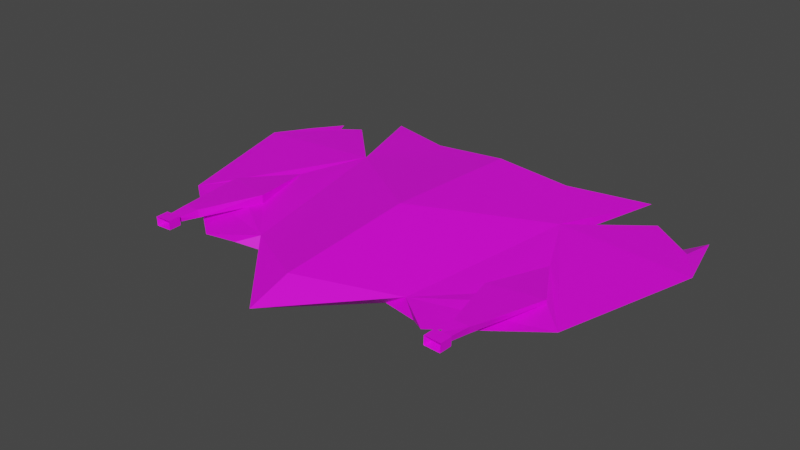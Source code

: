 # Source: Enemy_ship_lvl1_ver1.blend  (saved by Blender 3.5.10; exported with 4.5.12 LTS)
import bpy
from mathutils import Matrix  # noqa: F401  (used for matrix-valued properties, if any)

bpy.ops.wm.read_factory_settings(use_empty=True)
scene = bpy.context.scene
scene.name = 'Scene'

# ---- images (referenced by path relative to the original .blend; pixels are not part of the script)
import os
ASSET_DIR = os.environ.get("B2B_ASSET_DIR", "")  # directory of the original .blend (textures are referenced by path, not embedded)
HERE = os.path.dirname(os.path.abspath(__file__))  # packed textures are extracted next to this script under _unpacked/

def load_image(name, relpath, width, height, colorspace="sRGB"):
    """Load a texture the original file referenced (path relative to the .blend, or extracted next to this script)."""
    p = next((c for c in (os.path.join(HERE, relpath), os.path.join(ASSET_DIR, relpath)) if relpath and os.path.exists(c)), "")
    if p:
        img = bpy.data.images.load(p, check_existing=True)
        img.name = name
    else:  # same state as the original file: an image datablock whose file is absent (Cycles renders it pink)
        img = bpy.data.images.new(name, width, height)
        img.source = "FILE"
        img.filepath = "//" + (relpath or name)
    img.colorspace_settings.name = colorspace
    return img
img_spaceship_lvl1_ver1_psd_001 = load_image('Spaceship_lvl1_ver1.psd.001', 'Textures/Spaceship_lvl1_ver1.psd', 1024, 1024, 'sRGB')

# ---- materials (node trees are filled in below, after node groups)
mat_material = bpy.data.materials.new('Material')
mat_material.alpha_threshold = 0.0
mat_material.use_backface_culling = True
mat_material.use_transparent_shadow = False
mat_material.roughness = 0.5
mat_material.line_color = (0.0, 0.0, 0.0, 1.0)

# ---- material node trees
mat_material.use_nodes = True; mat_material.node_tree.nodes.clear()
_N = mat_material.node_tree.nodes; _L = mat_material.node_tree.links
n0 = _N.new('ShaderNodeOutputMaterial'); n0.name = 'Material Output'; n0.location = (300, 300)
n1 = _N.new('ShaderNodeBsdfPrincipled'); n1.name = 'Principled BSDF'; n1.location = (10, 300)
n1.distribution = 'GGX'
n1.subsurface_method = 'RANDOM_WALK_SKIN'
n1.inputs[3].default_value = 1.45
n1.inputs[27].default_value = (0.0, 0.0, 0.0, 1.0)
n1.inputs[28].default_value = 1.0
n2 = _N.new('ShaderNodeTexImage'); n2.name = 'Image Texture'; n2.location = (-280, 280)
n2.image = img_spaceship_lvl1_ver1_psd_001
_L.new(n1.outputs[0], n0.inputs[0])
_L.new(n2.outputs[0], n1.inputs[0])
n0.is_active_output = True

# ---- world
world_world = bpy.data.worlds.new('World'); scene.world = world_world
world_world.use_nodes = True; world_world.node_tree.nodes.clear()
_N = world_world.node_tree.nodes; _L = world_world.node_tree.links
n0 = _N.new('ShaderNodeOutputWorld'); n0.name = 'World Output'; n0.location = (300, 300)
n1 = _N.new('ShaderNodeBackground'); n1.name = 'Background'; n1.location = (10, 300)
n1.inputs[0].default_value = (0.05088, 0.05088, 0.05088, 1.0)
_L.new(n1.outputs[0], n0.inputs[0])
n0.is_active_output = True
world_world.color = (0.05088, 0.05088, 0.05088)
world_world.use_sun_shadow = False
world_world.sun_shadow_jitter_overblur = 0.0

# ---- meshes
me_mesh = bpy.data.meshes.new('Mesh')
me_mesh.from_pydata([(2.766e-09, 1.225, 0.07121), (0.5369, -0.379, -0.01643), (2.766e-09, -0.9725, -0.0168), (0.7434, 0.7659, 0.02491), (0.9823, 1.412, -0.01643), (1.324, -0.1615, -0.01643), (0.7883, -0.5674, -0.01643), (1.148, 1.181, -0.01643), (0.4911, 1.227, 0.02739), (0.4025, -0.379, -0.1023), (0.7434, 0.7659, -0.06764), (0.6361, 1.115, -0.07566), (1.078, 0.004559, -0.06032), (1.424, 1.298, -0.09256), (0.6605, -0.4664, -0.06525), (1.228, 0.8868, -0.0778), (2.766e-09, -0.1722, -0.1504), (1.228, 0.5557, -0.0641), (1.581, 0.7526, -0.01643), (2.766e-09, 1.09, -0.08156), (0.4024, 0.6587, -0.1117), (2.766e-09, 0.5003, -0.1333), (2.766e-09, 0.2204, 0.1312), (2.766e-09, -0.6926, 0.06901), (0.8231, -0.08525, -0.01643), (0.9366, 0.3603, -0.006803), (1.149, 0.00166, 0.005955), (0.8231, -0.08525, 0.04223), (1.149, 0.00166, 0.02901), (0.9241, -0.4961, 0.01872), (1.026, -0.4992, 0.01924), (0.9351, -0.4961, 0.06458), (1.036, -0.4992, 0.0651), (1.016, -0.6336, 0.06484), (1.007, -0.6335, 0.02999), (0.9494, -0.6316, 0.03289), (0.9494, -0.6316, 0.05941), (0.438, 1.103, -0.07852), (1.438, 0.973, -0.01643), (1.032, -0.6376, 0.07644), (1.029, -0.6376, 0.01983), (0.9261, -0.634, 0.02207), (0.9278, -0.634, 0.07812), (0.925, -0.7152, 0.07825), (1.029, -0.7187, 0.07658), (0.9234, -0.7152, 0.0222), (1.026, -0.7187, 0.01996), (0.943, -0.6735, 0.06873), (1.013, -0.6759, 0.06778), (0.9417, -0.6735, 0.03086), (1.011, -0.6759, 0.02949), (1.326, 1.093, -0.08518), (-0.5369, -0.379, -0.01643), (-0.7434, 0.7659, 0.02491), (-0.9823, 1.412, -0.01643), (-1.324, -0.1615, -0.01643), (-0.7883, -0.5674, -0.01643), (-1.148, 1.181, -0.01643), (-0.4911, 1.227, 0.02739), (-0.4025, -0.379, -0.1023), (-0.7434, 0.7659, -0.06764), (-0.6361, 1.115, -0.07566), (-1.078, 0.004559, -0.06032), (-1.424, 1.298, -0.09256), (-0.6605, -0.4664, -0.06525), (-1.228, 0.8868, -0.0778), (-1.228, 0.5557, -0.0641), (-1.581, 0.7526, -0.01643), (-0.4024, 0.6587, -0.1117), (-0.8231, -0.08525, -0.01643), (-0.9366, 0.3603, -0.006803), (-1.149, 0.00166, 0.005955), (-0.8231, -0.08525, 0.04223), (-1.149, 0.00166, 0.02901), (-0.9241, -0.4961, 0.01872), (-1.026, -0.4992, 0.01924), (-0.9351, -0.4961, 0.06458), (-1.036, -0.4992, 0.0651), (-1.016, -0.6336, 0.06484), (-1.007, -0.6335, 0.02999), (-0.9494, -0.6316, 0.03289), (-0.9494, -0.6316, 0.05941), (-0.438, 1.103, -0.07852), (-1.438, 0.973, -0.01643), (-1.032, -0.6376, 0.07644), (-1.029, -0.6376, 0.01983), (-0.9261, -0.634, 0.02207), (-0.9278, -0.634, 0.07812), (-0.925, -0.7152, 0.07825), (-1.029, -0.7187, 0.07658), (-0.9234, -0.7152, 0.0222), (-1.026, -0.7187, 0.01996), (-0.943, -0.6735, 0.06873), (-1.013, -0.6759, 0.06778), (-0.9417, -0.6735, 0.03086), (-1.011, -0.6759, 0.02949), (-1.326, 1.093, -0.08518)], [], [(4, 10, 11), (1, 14, 6), (2, 9, 1), (12, 5, 14), (9, 2, 16), (9, 12, 14), (10, 12, 9), (12, 10, 17), (10, 15, 17), (10, 7, 15), (17, 15, 51, 13), (12, 18, 5), (20, 21, 19), (7, 3, 18, 38), (18, 3, 5), (1, 5, 26, 24), (1, 6, 5), (0, 3, 8), (2, 1, 23), (23, 1, 22), (0, 22, 3), (1, 3, 22), (4, 3, 10), (10, 3, 7), (18, 17, 13), (6, 14, 5), (12, 17, 18), (1, 9, 14), (37, 8, 11), (21, 9, 16), (21, 20, 9), (9, 20, 10), (3, 1, 24, 25), (5, 3, 25, 26), (24, 27, 25), (25, 28, 26), (27, 28, 25), (29, 27, 24), (27, 32, 28), (24, 30, 29), (32, 26, 28), (29, 31, 27), (27, 31, 32), (32, 30, 26), (24, 26, 30), (34, 41, 35), (32, 36, 33), (29, 36, 31), (30, 35, 29), (32, 34, 30), (30, 34, 35), (32, 33, 34), (32, 31, 36), (29, 35, 36), (37, 19, 0), (20, 19, 37), (37, 10, 20), (37, 0, 8), (10, 37, 11), (18, 13, 38), (11, 8, 4), (3, 4, 8), (40, 45, 41), (33, 42, 39), (33, 40, 34), (36, 41, 42), (46, 49, 45), (42, 44, 39), (40, 44, 46), (42, 45, 43), (47, 50, 48), (43, 48, 44), (46, 48, 50), (43, 49, 47), (34, 40, 41), (33, 39, 40), (40, 46, 45), (40, 39, 44), (42, 43, 44), (42, 41, 45), (47, 49, 50), (46, 44, 48), (43, 47, 48), (43, 45, 49), (46, 50, 49), (36, 35, 41), (33, 36, 42), (15, 7, 51), (7, 38, 51), (38, 13, 51), (54, 61, 60), (52, 56, 64), (2, 52, 59), (62, 64, 55), (59, 16, 2), (59, 64, 62), (60, 59, 62), (62, 66, 60), (60, 66, 65), (60, 65, 57), (66, 63, 96, 65), (62, 55, 67), (68, 19, 21), (57, 83, 67, 53), (67, 55, 53), (52, 69, 71, 55), (52, 55, 56), (0, 58, 53), (2, 23, 52), (23, 22, 52), (0, 53, 22), (52, 22, 53), (54, 60, 53), (60, 57, 53), (67, 63, 66), (56, 55, 64), (62, 67, 66), (52, 64, 59), (82, 61, 58), (21, 16, 59), (21, 59, 68), (59, 60, 68), (53, 70, 69, 52), (55, 71, 70, 53), (69, 70, 72), (70, 71, 73), (72, 70, 73), (74, 69, 72), (72, 73, 77), (69, 74, 75), (77, 73, 71), (74, 72, 76), (72, 77, 76), (77, 71, 75), (69, 75, 71), (79, 80, 86), (77, 78, 81), (74, 76, 81), (75, 74, 80), (77, 75, 79), (75, 80, 79), (77, 79, 78), (77, 81, 76), (74, 81, 80), (82, 0, 19), (68, 82, 19), (82, 68, 60), (82, 58, 0), (60, 61, 82), (67, 83, 63), (61, 54, 58), (53, 58, 54), (85, 86, 90), (78, 84, 87), (78, 79, 85), (81, 87, 86), (91, 90, 94), (87, 84, 89), (85, 91, 89), (87, 88, 90), (92, 93, 95), (88, 89, 93), (91, 95, 93), (88, 92, 94), (79, 86, 85), (78, 85, 84), (85, 90, 91), (85, 89, 84), (87, 89, 88), (87, 90, 86), (92, 95, 94), (91, 93, 89), (88, 93, 92), (88, 94, 90), (91, 94, 95), (81, 86, 80), (78, 87, 81), (65, 96, 57), (57, 96, 83), (83, 96, 63)])
_uv = me_mesh.uv_layers.new(name='UVMap')
_uv.uv.foreach_set('vector', [0.4931, 0.5297, 0.3615, 0.4809, 0.4328, 0.459, 0.5769, 0.6951, 0.5903, 0.7186, 0.5842, 0.7458, 0.006859, 0.3293, 0.128, 0.4114, 0.1279, 0.4388, 0.2062, 0.5491, 0.1723, 0.5994, 0.1101, 0.464, 0.128, 0.4114, 0.006859, 0.3293, 0.1702, 0.3293, 0.128, 0.4114, 0.2062, 0.5491, 0.1101, 0.464, 0.3615, 0.4809, 0.2062, 0.5491, 0.128, 0.4114, 0.2062, 0.5491, 0.3615, 0.4809, 0.3186, 0.5797, 0.3615, 0.4809, 0.3861, 0.5797, 0.3186, 0.5797, 0.3615, 0.4809, 0.4461, 0.5634, 0.3861, 0.5797, 0.3186, 0.5797, 0.3861, 0.5797, 0.4281, 0.5998, 0.4701, 0.6198, 0.2062, 0.5491, 0.3587, 0.6517, 0.1723, 0.5994, 0.3396, 0.4114, 0.3074, 0.3293, 0.3974, 0.3293, 0.9461, 0.09524, 0.8615, 0.1777, 0.8587, 0.006859, 0.9037, 0.03592, 0.8587, 0.006859, 0.8615, 0.1777, 0.6723, 0.05918, 0.6279, 0.2198, 0.6723, 0.05918, 0.7056, 0.09501, 0.6878, 0.1614, 0.6279, 0.2198, 0.5895, 0.1685, 0.6723, 0.05918, 0.9648, 0.3293, 0.8615, 0.1777, 0.9555, 0.2291, 0.5069, 0.3293, 0.6279, 0.2198, 0.5641, 0.3293, 0.5641, 0.3293, 0.6279, 0.2198, 0.7504, 0.3293, 0.9648, 0.3293, 0.7504, 0.3293, 0.8615, 0.1777, 0.6279, 0.2198, 0.8615, 0.1777, 0.7504, 0.3293, 0.4165, 0.6655, 0.4246, 0.8037, 0.4057, 0.8037, 0.536, 0.7479, 0.5171, 0.7479, 0.5233, 0.6655, 0.3587, 0.6517, 0.3186, 0.5797, 0.4701, 0.6198, 0.08949, 0.4901, 0.1101, 0.464, 0.1723, 0.5994, 0.2062, 0.5491, 0.3186, 0.5797, 0.3587, 0.6517, 0.5769, 0.6951, 0.5903, 0.6655, 0.5903, 0.7186, 0.4302, 0.4186, 0.4554, 0.4295, 0.4328, 0.459, 0.3074, 0.3293, 0.128, 0.4114, 0.1702, 0.3293, 0.3074, 0.3293, 0.3396, 0.4114, 0.128, 0.4114, 0.128, 0.4114, 0.3396, 0.4114, 0.3615, 0.4809, 0.8615, 0.1777, 0.6279, 0.2198, 0.6878, 0.1614, 0.7787, 0.1383, 0.6723, 0.05918, 0.8615, 0.1777, 0.7787, 0.1383, 0.7056, 0.09501, 0.3338, 0.7504, 0.3219, 0.7514, 0.3253, 0.6655, 0.4708, 0.8626, 0.4651, 0.798, 0.4697, 0.7982, 0.006859, 0.7693, 0.06825, 0.8001, 0.01101, 0.8629, 0.3338, 0.8368, 0.3219, 0.7514, 0.3338, 0.7504, 0.006859, 0.7693, 0.06667, 0.6955, 0.06825, 0.8001, 0.2258, 0.7829, 0.2045, 0.6913, 0.2246, 0.6966, 0.4614, 0.6932, 0.4697, 0.7982, 0.4651, 0.798, 0.3338, 0.8368, 0.3246, 0.838, 0.3219, 0.7514, 0.006859, 0.7693, 0.04632, 0.6919, 0.06667, 0.6955, 0.4614, 0.6932, 0.4708, 0.6932, 0.4697, 0.7982, 0.2258, 0.7829, 0.1571, 0.7852, 0.2045, 0.6913, 0.7039, 0.7051, 0.7059, 0.7216, 0.7036, 0.7169, 0.06667, 0.6955, 0.05482, 0.6655, 0.06825, 0.6678, 0.3338, 0.8368, 0.3279, 0.8655, 0.3246, 0.838, 0.2045, 0.6913, 0.2258, 0.6685, 0.2246, 0.6966, 0.4614, 0.6932, 0.4696, 0.6655, 0.4708, 0.6932, 0.2045, 0.6913, 0.2144, 0.6655, 0.2258, 0.6685, 0.4614, 0.6932, 0.4624, 0.6655, 0.4696, 0.6655, 0.06667, 0.6955, 0.04632, 0.6919, 0.05482, 0.6655, 0.3338, 0.8368, 0.3333, 0.8651, 0.3279, 0.8655, 0.4302, 0.4186, 0.3974, 0.3293, 0.4646, 0.3293, 0.3396, 0.4114, 0.3974, 0.3293, 0.4302, 0.4186, 0.4302, 0.4186, 0.3615, 0.4809, 0.3396, 0.4114, 0.4302, 0.4186, 0.4646, 0.3293, 0.4554, 0.4295, 0.3615, 0.4809, 0.4302, 0.4186, 0.4328, 0.459, 0.8587, 0.006859, 0.9699, 0.03876, 0.9037, 0.03592, 0.4328, 0.459, 0.4554, 0.4295, 0.4931, 0.5297, 0.8615, 0.1777, 0.9931, 0.1289, 0.9555, 0.2291, 0.6591, 0.7003, 0.6756, 0.7213, 0.6591, 0.7213, 0.6968, 0.7034, 0.6945, 0.7215, 0.6944, 0.7003, 0.6968, 0.7034, 0.7059, 0.7007, 0.7039, 0.7051, 0.6982, 0.717, 0.7059, 0.7216, 0.6945, 0.7215, 0.6677, 0.7559, 0.6591, 0.7384, 0.6677, 0.735, 0.6591, 0.6655, 0.6756, 0.6866, 0.6591, 0.6866, 0.7059, 0.7517, 0.6944, 0.7354, 0.7059, 0.7353, 0.6293, 0.7386, 0.6407, 0.7547, 0.6293, 0.7548, 0.5713, 0.7597, 0.5791, 0.7737, 0.5712, 0.774, 0.7535, 0.7562, 0.7449, 0.7384, 0.7535, 0.735, 0.4937, 0.7616, 0.4845, 0.7713, 0.4845, 0.7635, 0.7763, 0.7001, 0.7673, 0.7097, 0.7673, 0.702, 0.7039, 0.7051, 0.7059, 0.7007, 0.7059, 0.7216, 0.6968, 0.7034, 0.6944, 0.7003, 0.7059, 0.7007, 0.6591, 0.7003, 0.6756, 0.7003, 0.6756, 0.7213, 0.7059, 0.7517, 0.6944, 0.7518, 0.6944, 0.7354, 0.6591, 0.6655, 0.6756, 0.6655, 0.6756, 0.6866, 0.6293, 0.7386, 0.6407, 0.7385, 0.6407, 0.7547, 0.5713, 0.7597, 0.5791, 0.7595, 0.5791, 0.7737, 0.4937, 0.7616, 0.4937, 0.7731, 0.4845, 0.7713, 0.7535, 0.7562, 0.7449, 0.7528, 0.7449, 0.7384, 0.7763, 0.7001, 0.7763, 0.7115, 0.7673, 0.7097, 0.6677, 0.7559, 0.6591, 0.7526, 0.6591, 0.7384, 0.6982, 0.717, 0.7036, 0.7169, 0.7059, 0.7216, 0.6968, 0.7034, 0.6982, 0.717, 0.6945, 0.7215, 0.3861, 0.5797, 0.4461, 0.5634, 0.4281, 0.5998, 0.6178, 0.6655, 0.6178, 0.7248, 0.604, 0.7021, 0.9037, 0.03592, 0.9699, 0.03876, 0.9279, 0.05883, 0.4931, 0.1289, 0.4328, 0.1996, 0.3615, 0.1777, 0.5497, 0.7162, 0.557, 0.6655, 0.5632, 0.6927, 0.006859, 0.3293, 0.1279, 0.2198, 0.128, 0.2472, 0.2062, 0.1095, 0.1101, 0.1946, 0.1723, 0.05918, 0.128, 0.2472, 0.1702, 0.3293, 0.006859, 0.3293, 0.128, 0.2472, 0.1101, 0.1946, 0.2062, 0.1095, 0.3615, 0.1777, 0.128, 0.2472, 0.2062, 0.1095, 0.2062, 0.1095, 0.3186, 0.07885, 0.3615, 0.1777, 0.3615, 0.1777, 0.3186, 0.07885, 0.3861, 0.0789, 0.3615, 0.1777, 0.3861, 0.0789, 0.4461, 0.09524, 0.3186, 0.07885, 0.4701, 0.03876, 0.4281, 0.05883, 0.3861, 0.0789, 0.2062, 0.1095, 0.1723, 0.05918, 0.3587, 0.006859, 0.3396, 0.2472, 0.3974, 0.3293, 0.3074, 0.3293, 0.9461, 0.5634, 0.9037, 0.6227, 0.8587, 0.6517, 0.8615, 0.4809, 0.8587, 0.6517, 0.6723, 0.5994, 0.8615, 0.4809, 0.6279, 0.4388, 0.6878, 0.4972, 0.7056, 0.5636, 0.6723, 0.5994, 0.6279, 0.4388, 0.6723, 0.5994, 0.5895, 0.4901, 0.9648, 0.3293, 0.9555, 0.4295, 0.8615, 0.4809, 0.5069, 0.3293, 0.5641, 0.3293, 0.6279, 0.4388, 0.5641, 0.3293, 0.7504, 0.3293, 0.6279, 0.4388, 0.9648, 0.3293, 0.8615, 0.4809, 0.7504, 0.3293, 0.6279, 0.4388, 0.7504, 0.3293, 0.8615, 0.4809, 0.392, 0.6655, 0.392, 0.8041, 0.3732, 0.8027, 0.4845, 0.7479, 0.4972, 0.6655, 0.5034, 0.7479, 0.3587, 0.006859, 0.4701, 0.03876, 0.3186, 0.07885, 0.08949, 0.1685, 0.1723, 0.05918, 0.1101, 0.1946, 0.2062, 0.1095, 0.3587, 0.006859, 0.3186, 0.07885, 0.5497, 0.7162, 0.5632, 0.6927, 0.5632, 0.7458, 0.4302, 0.24, 0.4328, 0.1996, 0.4554, 0.2291, 0.3074, 0.3293, 0.1702, 0.3293, 0.128, 0.2472, 0.3074, 0.3293, 0.128, 0.2472, 0.3396, 0.2472, 0.128, 0.2472, 0.3615, 0.1777, 0.3396, 0.2472, 0.8615, 0.4809, 0.7787, 0.5203, 0.6878, 0.4972, 0.6279, 0.4388, 0.6723, 0.5994, 0.7056, 0.5636, 0.7787, 0.5203, 0.8615, 0.4809, 0.3595, 0.7806, 0.351, 0.8655, 0.3475, 0.7796, 0.4477, 0.6655, 0.4466, 0.7299, 0.4419, 0.7301, 0.08197, 0.7591, 0.08612, 0.6655, 0.1434, 0.7282, 0.3595, 0.6942, 0.3595, 0.7806, 0.3475, 0.7796, 0.08197, 0.7591, 0.1434, 0.7282, 0.1418, 0.8328, 0.3082, 0.6678, 0.307, 0.7541, 0.2869, 0.7594, 0.4383, 0.8349, 0.4419, 0.7301, 0.4466, 0.7299, 0.3595, 0.6942, 0.3475, 0.7796, 0.3502, 0.693, 0.08197, 0.7591, 0.1418, 0.8328, 0.1214, 0.8364, 0.4383, 0.8349, 0.4466, 0.7299, 0.4477, 0.8349, 0.3082, 0.6678, 0.2869, 0.7594, 0.2395, 0.6655, 0.7292, 0.7166, 0.7289, 0.7048, 0.7312, 0.7001, 0.1418, 0.8328, 0.1434, 0.8605, 0.1299, 0.8629, 0.3595, 0.6942, 0.3502, 0.693, 0.3535, 0.6655, 0.2869, 0.7594, 0.307, 0.7541, 0.3082, 0.7822, 0.4383, 0.8349, 0.4477, 0.8349, 0.4465, 0.8626, 0.2869, 0.7594, 0.3082, 0.7822, 0.2968, 0.7852, 0.4383, 0.8349, 0.4465, 0.8626, 0.4393, 0.8626, 0.1418, 0.8328, 0.1299, 0.8629, 0.1214, 0.8364, 0.3595, 0.6942, 0.3535, 0.6655, 0.3589, 0.6659, 0.4302, 0.24, 0.4646, 0.3293, 0.3974, 0.3293, 0.3396, 0.2472, 0.4302, 0.24, 0.3974, 0.3293, 0.4302, 0.24, 0.3396, 0.2472, 0.3615, 0.1777, 0.4302, 0.24, 0.4554, 0.2291, 0.4646, 0.3293, 0.3615, 0.1777, 0.4328, 0.1996, 0.4302, 0.24, 0.8587, 0.6517, 0.9037, 0.6227, 0.9699, 0.6198, 0.4328, 0.1996, 0.4931, 0.1289, 0.4554, 0.2291, 0.8615, 0.4809, 0.9555, 0.4295, 0.9931, 0.5297, 0.7362, 0.6655, 0.7362, 0.6864, 0.7196, 0.6864, 0.7221, 0.7183, 0.7196, 0.7214, 0.7198, 0.7002, 0.7221, 0.7183, 0.7292, 0.7166, 0.7312, 0.721, 0.7235, 0.7047, 0.7198, 0.7002, 0.7312, 0.7001, 0.7283, 0.7351, 0.7283, 0.756, 0.7196, 0.7526, 0.6894, 0.6866, 0.6894, 0.6655, 0.7059, 0.6655, 0.6156, 0.7386, 0.6156, 0.755, 0.604, 0.7549, 0.7499, 0.6816, 0.7499, 0.6655, 0.7614, 0.6656, 0.5498, 0.7739, 0.5497, 0.7595, 0.5575, 0.7599, 0.7535, 0.7001, 0.7535, 0.7213, 0.7449, 0.7178, 0.5165, 0.7731, 0.5074, 0.7713, 0.5074, 0.7635, 0.7763, 0.7367, 0.7673, 0.7348, 0.7673, 0.7271, 0.7292, 0.7166, 0.7312, 0.7001, 0.7312, 0.721, 0.7221, 0.7183, 0.7312, 0.721, 0.7196, 0.7214, 0.7362, 0.6655, 0.7196, 0.6864, 0.7196, 0.6655, 0.6156, 0.7386, 0.604, 0.7549, 0.604, 0.7385, 0.6894, 0.6866, 0.7059, 0.6655, 0.7059, 0.6866, 0.7499, 0.6816, 0.7614, 0.6656, 0.7614, 0.6818, 0.5498, 0.7739, 0.5575, 0.7599, 0.5575, 0.774, 0.5165, 0.7731, 0.5074, 0.7635, 0.5165, 0.7616, 0.7535, 0.7001, 0.7449, 0.7178, 0.7449, 0.7035, 0.7763, 0.7367, 0.7673, 0.7271, 0.7763, 0.7253, 0.7283, 0.7351, 0.7196, 0.7526, 0.7196, 0.7384, 0.7235, 0.7047, 0.7312, 0.7001, 0.7289, 0.7048, 0.7221, 0.7183, 0.7198, 0.7002, 0.7235, 0.7047, 0.3861, 0.0789, 0.4281, 0.05883, 0.4461, 0.09524, 0.6454, 0.7248, 0.6316, 0.6881, 0.6454, 0.6655, 0.9037, 0.6227, 0.9279, 0.5998, 0.9699, 0.6198])
_ca = me_mesh.color_attributes.new('Attribute', 'BYTE_COLOR', 'CORNER')
_ca.data.foreach_set('color', [1.0, 1.0, 1.0, 1.0, 1.0, 1.0, 1.0, 1.0, 1.0, 1.0, 1.0, 1.0, 1.0, 1.0, 1.0, 1.0, 1.0, 1.0, 1.0, 1.0, 1.0, 1.0, 1.0, 1.0, 1.0, 1.0, 1.0, 1.0, 1.0, 1.0, 1.0, 1.0, 1.0, 1.0, 1.0, 1.0, 1.0, 1.0, 1.0, 1.0, 1.0, 1.0, 1.0, 1.0, 1.0, 1.0, 1.0, 1.0, 1.0, 1.0, 1.0, 1.0, 1.0, 1.0, 1.0, 1.0, 1.0, 1.0, 1.0, 1.0, 1.0, 1.0, 1.0, 1.0, 1.0, 1.0, 1.0, 1.0, 1.0, 1.0, 1.0, 1.0, 1.0, 1.0, 1.0, 1.0, 1.0, 1.0, 1.0, 1.0, 1.0, 1.0, 1.0, 1.0, 1.0, 1.0, 1.0, 1.0, 1.0, 1.0, 1.0, 1.0, 1.0, 1.0, 1.0, 1.0, 1.0, 1.0, 1.0, 1.0, 1.0, 1.0, 1.0, 1.0, 1.0, 1.0, 1.0, 1.0, 1.0, 1.0, 1.0, 1.0, 1.0, 1.0, 1.0, 1.0, 1.0, 1.0, 1.0, 1.0, 1.0, 1.0, 1.0, 1.0, 1.0, 1.0, 1.0, 1.0, 1.0, 1.0, 1.0, 1.0, 1.0, 1.0, 1.0, 1.0, 1.0, 1.0, 1.0, 1.0, 1.0, 1.0, 1.0, 1.0, 1.0, 1.0, 1.0, 1.0, 1.0, 1.0, 1.0, 1.0, 1.0, 1.0, 1.0, 1.0, 1.0, 1.0, 1.0, 1.0, 1.0, 1.0, 1.0, 1.0, 1.0, 1.0, 1.0, 1.0, 1.0, 1.0, 1.0, 1.0, 1.0, 1.0, 1.0, 1.0, 1.0, 1.0, 1.0, 1.0, 1.0, 1.0, 1.0, 1.0, 1.0, 1.0, 1.0, 1.0, 1.0, 1.0, 1.0, 1.0, 1.0, 1.0, 1.0, 1.0, 1.0, 1.0, 1.0, 1.0, 1.0, 1.0, 1.0, 1.0, 1.0, 1.0, 1.0, 1.0, 1.0, 1.0, 1.0, 1.0, 1.0, 1.0, 1.0, 1.0, 1.0, 1.0, 1.0, 1.0, 1.0, 1.0, 1.0, 1.0, 1.0, 1.0, 1.0, 1.0, 1.0, 1.0, 1.0, 1.0, 1.0, 1.0, 1.0, 1.0, 1.0, 1.0, 1.0, 1.0, 1.0, 1.0, 1.0, 1.0, 1.0, 1.0, 1.0, 1.0, 1.0, 1.0, 1.0, 1.0, 1.0, 1.0, 1.0, 1.0, 1.0, 1.0, 1.0, 1.0, 1.0, 1.0, 1.0, 1.0, 1.0, 1.0, 1.0, 1.0, 1.0, 1.0, 1.0, 1.0, 1.0, 1.0, 1.0, 1.0, 1.0, 1.0, 1.0, 1.0, 1.0, 1.0, 1.0, 1.0, 1.0, 1.0, 1.0, 1.0, 1.0, 1.0, 1.0, 1.0, 1.0, 1.0, 1.0, 1.0, 1.0, 1.0, 1.0, 1.0, 1.0, 1.0, 1.0, 1.0, 1.0, 1.0, 1.0, 1.0, 1.0, 1.0, 1.0, 1.0, 1.0, 1.0, 1.0, 1.0, 1.0, 1.0, 1.0, 1.0, 1.0, 1.0, 1.0, 1.0, 1.0, 1.0, 1.0, 1.0, 1.0, 1.0, 1.0, 1.0, 1.0, 1.0, 1.0, 1.0, 1.0, 1.0, 1.0, 1.0, 1.0, 1.0, 1.0, 1.0, 1.0, 1.0, 1.0, 1.0, 1.0, 1.0, 1.0, 1.0, 1.0, 1.0, 1.0, 1.0, 1.0, 1.0, 1.0, 1.0, 1.0, 1.0, 1.0, 1.0, 1.0, 1.0, 1.0, 1.0, 1.0, 1.0, 1.0, 1.0, 1.0, 1.0, 1.0, 1.0, 1.0, 1.0, 1.0, 1.0, 1.0, 1.0, 1.0, 1.0, 1.0, 1.0, 1.0, 1.0, 1.0, 1.0, 1.0, 1.0, 1.0, 1.0, 1.0, 1.0, 1.0, 1.0, 1.0, 1.0, 1.0, 1.0, 1.0, 1.0, 1.0, 1.0, 1.0, 1.0, 1.0, 1.0, 1.0, 1.0, 1.0, 1.0, 1.0, 1.0, 1.0, 1.0, 1.0, 1.0, 1.0, 1.0, 1.0, 1.0, 1.0, 1.0, 1.0, 1.0, 1.0, 1.0, 1.0, 1.0, 1.0, 1.0, 1.0, 1.0, 1.0, 1.0, 1.0, 1.0, 1.0, 1.0, 1.0, 1.0, 1.0, 1.0, 1.0, 1.0, 1.0, 1.0, 1.0, 1.0, 1.0, 1.0, 1.0, 1.0, 1.0, 1.0, 1.0, 1.0, 1.0, 1.0, 1.0, 1.0, 1.0, 1.0, 1.0, 1.0, 1.0, 1.0, 1.0, 1.0, 1.0, 1.0, 1.0, 1.0, 1.0, 1.0, 1.0, 1.0, 1.0, 1.0, 1.0, 1.0, 1.0, 1.0, 1.0, 1.0, 1.0, 1.0, 1.0, 1.0, 1.0, 1.0, 1.0, 1.0, 1.0, 1.0, 1.0, 1.0, 1.0, 1.0, 1.0, 1.0, 1.0, 1.0, 1.0, 1.0, 1.0, 1.0, 1.0, 1.0, 1.0, 1.0, 1.0, 1.0, 1.0, 1.0, 1.0, 1.0, 1.0, 1.0, 1.0, 1.0, 1.0, 1.0, 1.0, 1.0, 1.0, 1.0, 1.0, 1.0, 1.0, 1.0, 1.0, 1.0, 1.0, 1.0, 1.0, 1.0, 1.0, 1.0, 1.0, 1.0, 1.0, 1.0, 1.0, 1.0, 1.0, 1.0, 1.0, 1.0, 1.0, 1.0, 1.0, 1.0, 1.0, 1.0, 1.0, 1.0, 1.0, 1.0, 1.0, 1.0, 1.0, 1.0, 1.0, 1.0, 1.0, 1.0, 1.0, 1.0, 1.0, 1.0, 1.0, 1.0, 1.0, 1.0, 1.0, 1.0, 1.0, 1.0, 1.0, 1.0, 1.0, 1.0, 1.0, 1.0, 1.0, 1.0, 1.0, 1.0, 1.0, 1.0, 1.0, 1.0, 1.0, 1.0, 1.0, 1.0, 1.0, 1.0, 1.0, 1.0, 1.0, 1.0, 1.0, 1.0, 1.0, 1.0, 1.0, 1.0, 1.0, 1.0, 1.0, 1.0, 1.0, 1.0, 1.0, 1.0, 1.0, 1.0, 1.0, 1.0, 1.0, 1.0, 1.0, 1.0, 1.0, 1.0, 1.0, 1.0, 1.0, 1.0, 1.0, 1.0, 1.0, 1.0, 1.0, 1.0, 1.0, 1.0, 1.0, 1.0, 1.0, 1.0, 1.0, 1.0, 1.0, 1.0, 1.0, 1.0, 1.0, 1.0, 1.0, 1.0, 1.0, 1.0, 1.0, 1.0, 1.0, 1.0, 1.0, 1.0, 1.0, 1.0, 1.0, 1.0, 1.0, 1.0, 1.0, 1.0, 1.0, 1.0, 1.0, 1.0, 1.0, 1.0, 1.0, 1.0, 1.0, 1.0, 1.0, 1.0, 1.0, 1.0, 1.0, 1.0, 1.0, 1.0, 1.0, 1.0, 1.0, 1.0, 1.0, 1.0, 1.0, 1.0, 1.0, 1.0, 1.0, 1.0, 1.0, 1.0, 1.0, 1.0, 1.0, 1.0, 1.0, 1.0, 1.0, 1.0, 1.0, 1.0, 1.0, 1.0, 1.0, 1.0, 1.0, 1.0, 1.0, 1.0, 1.0, 1.0, 1.0, 1.0, 1.0, 1.0, 1.0, 1.0, 1.0, 1.0, 1.0, 1.0, 1.0, 1.0, 1.0, 1.0, 1.0, 1.0, 1.0, 1.0, 1.0, 1.0, 1.0, 1.0, 1.0, 1.0, 1.0, 1.0, 1.0, 1.0, 1.0, 1.0, 1.0, 1.0, 1.0, 1.0, 1.0, 1.0, 1.0, 1.0, 1.0, 1.0, 1.0, 1.0, 1.0, 1.0, 1.0, 1.0, 1.0, 1.0, 1.0, 1.0, 1.0, 1.0, 1.0, 1.0, 1.0, 1.0, 1.0, 1.0, 1.0, 1.0, 1.0, 1.0, 1.0, 1.0, 1.0, 1.0, 1.0, 1.0, 1.0, 1.0, 1.0, 1.0, 1.0, 1.0, 1.0, 1.0, 1.0, 1.0, 1.0, 1.0, 1.0, 1.0, 1.0, 1.0, 1.0, 1.0, 1.0, 1.0, 1.0, 1.0, 1.0, 1.0, 1.0, 1.0, 1.0, 1.0, 1.0, 1.0, 1.0, 1.0, 1.0, 1.0, 1.0, 1.0, 1.0, 1.0, 1.0, 1.0, 1.0, 1.0, 1.0, 1.0, 1.0, 1.0, 1.0, 1.0, 1.0, 1.0, 1.0, 1.0, 1.0, 1.0, 1.0, 1.0, 1.0, 1.0, 1.0, 1.0, 1.0, 1.0, 1.0, 1.0, 1.0, 1.0, 1.0, 1.0, 1.0, 1.0, 1.0, 1.0, 1.0, 1.0, 1.0, 1.0, 1.0, 1.0, 1.0, 1.0, 1.0, 1.0, 1.0, 1.0, 1.0, 1.0, 1.0, 1.0, 1.0, 1.0, 1.0, 1.0, 1.0, 1.0, 1.0, 1.0, 1.0, 1.0, 1.0, 1.0, 1.0, 1.0, 1.0, 1.0, 1.0, 1.0, 1.0, 1.0, 1.0, 1.0, 1.0, 1.0, 1.0, 1.0, 1.0, 1.0, 1.0, 1.0, 1.0, 1.0, 1.0, 1.0, 1.0, 1.0, 1.0, 1.0, 1.0, 1.0, 1.0, 1.0, 1.0, 1.0, 1.0, 1.0, 1.0, 1.0, 1.0, 1.0, 1.0, 1.0, 1.0, 1.0, 1.0, 1.0, 1.0, 1.0, 1.0, 1.0, 1.0, 1.0, 1.0, 1.0, 1.0, 1.0, 1.0, 1.0, 1.0, 1.0, 1.0, 1.0, 1.0, 1.0, 1.0, 1.0, 1.0, 1.0, 1.0, 1.0, 1.0, 1.0, 1.0, 1.0, 1.0, 1.0, 1.0, 1.0, 1.0, 1.0, 1.0, 1.0, 1.0, 1.0, 1.0, 1.0, 1.0, 1.0, 1.0, 1.0, 1.0, 1.0, 1.0, 1.0, 1.0, 1.0, 1.0, 1.0, 1.0, 1.0, 1.0, 1.0, 1.0, 1.0, 1.0, 1.0, 1.0, 1.0, 1.0, 1.0, 1.0, 1.0, 1.0, 1.0, 1.0, 1.0, 1.0, 1.0, 1.0, 1.0, 1.0, 1.0, 1.0, 1.0, 1.0, 1.0, 1.0, 1.0, 1.0, 1.0, 1.0, 1.0, 1.0, 1.0, 1.0, 1.0, 1.0, 1.0, 1.0, 1.0, 1.0, 1.0, 1.0, 1.0, 1.0, 1.0, 1.0, 1.0, 1.0, 1.0, 1.0, 1.0, 1.0, 1.0, 1.0, 1.0, 1.0, 1.0, 1.0, 1.0, 1.0, 1.0, 1.0, 1.0, 1.0, 1.0, 1.0, 1.0, 1.0, 1.0, 1.0, 1.0, 1.0, 1.0, 1.0, 1.0, 1.0, 1.0, 1.0, 1.0, 1.0, 1.0, 1.0, 1.0, 1.0, 1.0, 1.0, 1.0, 1.0, 1.0, 1.0, 1.0, 1.0, 1.0, 1.0, 1.0, 1.0, 1.0, 1.0, 1.0, 1.0, 1.0, 1.0, 1.0, 1.0, 1.0, 1.0, 1.0, 1.0, 1.0, 1.0, 1.0, 1.0, 1.0, 1.0, 1.0, 1.0, 1.0, 1.0, 1.0, 1.0, 1.0, 1.0, 1.0, 1.0, 1.0, 1.0, 1.0, 1.0, 1.0, 1.0, 1.0, 1.0, 1.0, 1.0, 1.0, 1.0, 1.0, 1.0, 1.0, 1.0, 1.0, 1.0, 1.0, 1.0, 1.0, 1.0, 1.0, 1.0, 1.0, 1.0, 1.0, 1.0, 1.0, 1.0, 1.0, 1.0, 1.0, 1.0, 1.0, 1.0, 1.0, 1.0, 1.0, 1.0, 1.0, 1.0, 1.0, 1.0, 1.0, 1.0, 1.0, 1.0, 1.0, 1.0, 1.0, 1.0, 1.0, 1.0, 1.0, 1.0, 1.0, 1.0, 1.0, 1.0, 1.0, 1.0, 1.0, 1.0, 1.0, 1.0, 1.0, 1.0, 1.0, 1.0, 1.0, 1.0, 1.0, 1.0, 1.0, 1.0, 1.0, 1.0, 1.0, 1.0, 1.0, 1.0, 1.0, 1.0, 1.0, 1.0, 1.0, 1.0, 1.0, 1.0, 1.0, 1.0, 1.0, 1.0, 1.0, 1.0, 1.0, 1.0, 1.0, 1.0, 1.0, 1.0, 1.0, 1.0, 1.0, 1.0, 1.0, 1.0, 1.0, 1.0, 1.0, 1.0, 1.0, 1.0, 1.0, 1.0, 1.0, 1.0, 1.0, 1.0, 1.0, 1.0, 1.0, 1.0, 1.0, 1.0, 1.0, 1.0, 1.0, 1.0, 1.0, 1.0, 1.0, 1.0, 1.0, 1.0, 1.0, 1.0, 1.0, 1.0, 1.0, 1.0, 1.0, 1.0, 1.0, 1.0, 1.0, 1.0, 1.0, 1.0, 1.0, 1.0, 1.0, 1.0, 1.0, 1.0, 1.0, 1.0, 1.0, 1.0, 1.0, 1.0, 1.0, 1.0, 1.0, 1.0, 1.0, 1.0, 1.0, 1.0, 1.0, 1.0, 1.0, 1.0, 1.0, 1.0, 1.0, 1.0, 1.0, 1.0, 1.0, 1.0, 1.0, 1.0, 1.0, 1.0, 1.0, 1.0, 1.0, 1.0, 1.0, 1.0, 1.0, 1.0, 1.0, 1.0, 1.0, 1.0, 1.0, 1.0, 1.0, 1.0, 1.0, 1.0, 1.0, 1.0, 1.0, 1.0, 1.0, 1.0, 1.0, 1.0, 1.0, 1.0, 1.0, 1.0, 1.0, 1.0, 1.0, 1.0, 1.0, 1.0, 1.0, 1.0, 1.0, 1.0, 1.0, 1.0, 1.0, 1.0, 1.0, 1.0, 1.0, 1.0, 1.0, 1.0, 1.0, 1.0, 1.0, 1.0, 1.0, 1.0, 1.0, 1.0, 1.0, 1.0, 1.0, 1.0, 1.0, 1.0, 1.0, 1.0, 1.0, 1.0, 1.0, 1.0, 1.0, 1.0, 1.0, 1.0, 1.0, 1.0, 1.0, 1.0, 1.0, 1.0, 1.0, 1.0, 1.0, 1.0, 1.0, 1.0, 1.0, 1.0, 1.0, 1.0, 1.0, 1.0, 1.0, 1.0, 1.0, 1.0, 1.0, 1.0, 1.0, 1.0, 1.0, 1.0, 1.0, 1.0, 1.0, 1.0, 1.0, 1.0, 1.0, 1.0, 1.0, 1.0, 1.0, 1.0, 1.0, 1.0, 1.0, 1.0, 1.0, 1.0, 1.0, 1.0, 1.0, 1.0, 1.0, 1.0, 1.0, 1.0, 1.0, 1.0, 1.0, 1.0, 1.0, 1.0, 1.0, 1.0, 1.0, 1.0, 1.0, 1.0, 1.0, 1.0, 1.0, 1.0, 1.0, 1.0, 1.0, 1.0, 1.0, 1.0, 1.0, 1.0, 1.0, 1.0, 1.0, 1.0, 1.0, 1.0, 1.0, 1.0, 1.0, 1.0, 1.0, 1.0, 1.0, 1.0, 1.0, 1.0, 1.0, 1.0, 1.0, 1.0, 1.0, 1.0, 1.0, 1.0, 1.0, 1.0, 1.0, 1.0, 1.0, 1.0, 1.0, 1.0, 1.0, 1.0, 1.0, 1.0, 1.0, 1.0, 1.0, 1.0, 1.0, 1.0, 1.0, 1.0, 1.0, 1.0, 1.0, 1.0, 1.0, 1.0, 1.0, 1.0, 1.0, 1.0, 1.0, 1.0, 1.0, 1.0, 1.0, 1.0, 1.0, 1.0, 1.0, 1.0, 1.0, 1.0, 1.0, 1.0, 1.0, 1.0, 1.0, 1.0, 1.0, 1.0, 1.0, 1.0, 1.0, 1.0, 1.0, 1.0, 1.0, 1.0, 1.0, 1.0, 1.0, 1.0, 1.0, 1.0, 1.0, 1.0, 1.0, 1.0, 1.0, 1.0, 1.0, 1.0, 1.0, 1.0, 1.0, 1.0, 1.0, 1.0, 1.0, 1.0, 1.0, 1.0, 1.0, 1.0, 1.0, 1.0, 1.0, 1.0, 1.0, 1.0, 1.0, 1.0, 1.0, 1.0, 1.0, 1.0, 1.0, 1.0, 1.0, 1.0, 1.0, 1.0, 1.0, 1.0, 1.0, 1.0, 1.0, 1.0, 1.0, 1.0, 1.0, 1.0, 1.0, 1.0, 1.0, 1.0, 1.0, 1.0, 1.0, 1.0, 1.0, 1.0, 1.0, 1.0, 1.0, 1.0, 1.0, 1.0, 1.0, 1.0, 1.0, 1.0, 1.0, 1.0, 1.0, 1.0, 1.0, 1.0, 1.0, 1.0, 1.0, 1.0, 1.0, 1.0, 1.0, 1.0, 1.0, 1.0, 1.0, 1.0, 1.0, 1.0, 1.0, 1.0, 1.0, 1.0, 1.0, 1.0, 1.0, 1.0, 1.0, 1.0, 1.0, 1.0, 1.0, 1.0, 1.0, 1.0, 1.0, 1.0, 1.0, 1.0, 1.0, 1.0, 1.0, 1.0, 1.0, 1.0, 1.0, 1.0, 1.0, 1.0, 1.0, 1.0, 1.0, 1.0, 1.0, 1.0, 1.0, 1.0, 1.0, 1.0, 1.0, 1.0, 1.0, 1.0, 1.0, 1.0, 1.0, 1.0, 1.0, 1.0, 1.0, 1.0, 1.0, 1.0, 1.0, 1.0, 1.0, 1.0, 1.0, 1.0, 1.0, 1.0, 1.0, 1.0, 1.0, 1.0, 1.0, 1.0, 1.0, 1.0, 1.0, 1.0, 1.0, 1.0, 1.0, 1.0, 1.0, 1.0, 1.0, 1.0, 1.0, 1.0, 1.0, 1.0, 1.0, 1.0, 1.0, 1.0, 1.0, 1.0, 1.0, 1.0, 1.0, 1.0, 1.0, 1.0, 1.0, 1.0, 1.0, 1.0, 1.0, 1.0, 1.0, 1.0, 1.0, 1.0, 1.0, 1.0, 1.0, 1.0, 1.0, 1.0, 1.0, 1.0, 1.0, 1.0, 1.0, 1.0, 1.0, 1.0, 1.0, 1.0, 1.0, 1.0, 1.0, 1.0, 1.0, 1.0, 1.0, 1.0, 1.0, 1.0, 1.0, 1.0, 1.0, 1.0, 1.0, 1.0, 1.0, 1.0, 1.0, 1.0, 1.0, 1.0, 1.0, 1.0, 1.0, 1.0, 1.0, 1.0, 1.0, 1.0, 1.0, 1.0, 1.0, 1.0, 1.0, 1.0, 1.0, 1.0, 1.0, 1.0, 1.0, 1.0, 1.0, 1.0, 1.0, 1.0, 1.0, 1.0, 1.0, 1.0, 1.0, 1.0, 1.0, 1.0, 1.0, 1.0, 1.0, 1.0, 1.0, 1.0, 1.0, 1.0, 1.0, 1.0, 1.0, 1.0, 1.0, 1.0, 1.0, 1.0, 1.0, 1.0, 1.0, 1.0, 1.0, 1.0, 1.0, 1.0, 1.0, 1.0, 1.0, 1.0, 1.0, 1.0, 1.0, 1.0, 1.0, 1.0, 1.0, 1.0, 1.0, 1.0, 1.0, 1.0, 1.0, 1.0, 1.0, 1.0, 1.0, 1.0, 1.0, 1.0, 1.0, 1.0, 1.0, 1.0, 1.0, 1.0, 1.0, 1.0, 1.0, 1.0, 1.0, 1.0, 1.0, 1.0, 1.0, 1.0, 1.0, 1.0, 1.0, 1.0, 1.0, 1.0, 1.0, 1.0, 1.0, 1.0, 1.0, 1.0, 1.0, 1.0, 1.0, 1.0, 1.0, 1.0, 1.0, 1.0, 1.0, 1.0, 1.0, 1.0, 1.0, 1.0, 1.0, 1.0, 1.0, 1.0, 1.0, 1.0, 1.0, 1.0, 1.0, 1.0, 1.0, 1.0, 1.0, 1.0, 1.0, 1.0, 1.0, 1.0, 1.0, 1.0, 1.0, 1.0, 1.0, 1.0, 1.0, 1.0, 1.0, 1.0, 1.0, 1.0, 1.0, 1.0, 1.0, 1.0, 1.0, 1.0, 1.0, 1.0, 1.0, 1.0, 1.0, 1.0, 1.0, 1.0, 1.0, 1.0, 1.0, 1.0, 1.0, 1.0, 1.0, 1.0, 1.0, 1.0, 1.0, 1.0, 1.0, 1.0, 1.0, 1.0, 1.0, 1.0, 1.0, 1.0, 1.0, 1.0, 1.0, 1.0, 1.0, 1.0, 1.0, 1.0, 1.0, 1.0, 1.0, 1.0, 1.0, 1.0, 1.0, 1.0, 1.0, 1.0, 1.0, 1.0, 1.0, 1.0, 1.0, 1.0, 1.0, 1.0, 1.0, 1.0, 1.0, 1.0, 1.0, 1.0, 1.0, 1.0, 1.0, 1.0, 1.0, 1.0, 1.0, 1.0, 1.0, 1.0, 1.0, 1.0, 1.0, 1.0, 1.0, 1.0, 1.0, 1.0, 1.0, 1.0, 1.0, 1.0, 1.0, 1.0, 1.0, 1.0, 1.0, 1.0, 1.0, 1.0, 1.0, 1.0, 1.0, 1.0, 1.0, 1.0, 1.0, 1.0, 1.0, 1.0, 1.0, 1.0, 1.0, 1.0, 1.0, 1.0, 1.0, 1.0, 1.0, 1.0, 1.0, 1.0, 1.0, 1.0, 1.0, 1.0, 1.0, 1.0, 1.0, 1.0, 1.0, 1.0, 1.0, 1.0, 1.0, 1.0, 1.0, 1.0, 1.0, 1.0, 1.0, 1.0, 1.0, 1.0, 1.0, 1.0, 1.0, 1.0, 1.0, 1.0, 1.0, 1.0, 1.0, 1.0, 1.0, 1.0, 1.0, 1.0, 1.0, 1.0, 1.0, 1.0, 1.0, 1.0, 1.0, 1.0, 1.0, 1.0, 1.0, 1.0, 1.0, 1.0, 1.0, 1.0, 1.0, 1.0, 1.0, 1.0, 1.0, 1.0, 1.0, 1.0, 1.0, 1.0, 1.0, 1.0, 1.0, 1.0, 1.0, 1.0, 1.0, 1.0, 1.0, 1.0, 1.0, 1.0, 1.0, 1.0, 1.0, 1.0, 1.0, 1.0, 1.0, 1.0, 1.0, 1.0, 1.0, 1.0, 1.0, 1.0, 1.0, 1.0, 1.0, 1.0, 1.0, 1.0, 1.0, 1.0, 1.0, 1.0, 1.0, 1.0, 1.0, 1.0, 1.0, 1.0, 1.0, 1.0, 1.0, 1.0, 1.0, 1.0, 1.0, 1.0, 1.0, 1.0, 1.0, 1.0, 1.0, 1.0, 1.0, 1.0, 1.0, 1.0, 1.0, 1.0, 1.0, 1.0, 1.0, 1.0, 1.0, 1.0, 1.0, 1.0, 1.0, 1.0, 1.0, 1.0, 1.0, 1.0, 1.0, 1.0, 1.0, 1.0, 1.0, 1.0, 1.0, 1.0, 1.0, 1.0, 1.0, 1.0, 1.0, 1.0, 1.0, 1.0, 1.0, 1.0, 1.0])
me_mesh.materials.append(mat_material)
me_mesh.use_mirror_vertex_groups = False
me_mesh.update()

# ---- objects
ob_enemy_l1v1 = bpy.data.objects.new('Enemy_l1v1', me_mesh)

# ---- transforms, parenting, visibility, modifiers, constraints
ob_enemy_l1v1.location = (1.229e-09, -3.933e-08, -3.072e-09)
ob_enemy_l1v1.lock_rotations_4d = False
ob_enemy_l1v1.empty_display_type = 'ARROWS'
ob_enemy_l1v1.lineart.crease_threshold = 0.0

# ---- collection membership
scene.collection.objects.link(ob_enemy_l1v1)

# ---- scene / render settings (as saved in the file)
scene.frame_start = 1; scene.frame_end = 250; scene.frame_set(31)
scene.render.engine = 'BLENDER_EEVEE_NEXT'
scene.cycles.sampling_pattern = 'TABULATED_SOBOL'
scene.view_settings.view_transform = 'Filmic'
bpy.context.view_layer.update()

# ---- added for rendering (the .blend has no active camera and no usable light): camera, sun
cam_auto = bpy.data.cameras.new('AutoCamera')
cam_auto.lens = 50.0
cam_auto.sensor_width = 36.0
cam_auto.clip_end = 1000.0
ob_auto_camera = bpy.data.objects.new('AutoCamera', cam_auto)
scene.collection.objects.link(ob_auto_camera)
ob_auto_camera.location = (3.67295, -4.18794, 2.92875)
ob_auto_camera.rotation_euler = (1.09748, -7.21219e-08, 0.694738)
scene.camera = ob_auto_camera
light_auto_sun = bpy.data.lights.new('AutoSun', 'SUN')
light_auto_sun.energy = 3.0
light_auto_sun.angle = 0.0523599
ob_auto_sun = bpy.data.objects.new('AutoSun', light_auto_sun)
scene.collection.objects.link(ob_auto_sun)
ob_auto_sun.rotation_euler = (0.872665, 0.174533, 0.523599)
bpy.context.view_layer.update()

